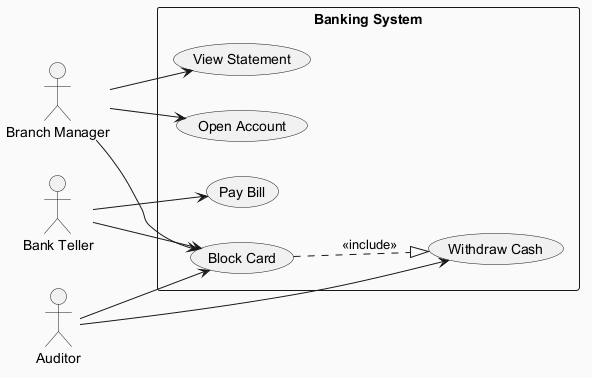

The diagram above was rendered by PlantUML. Its source (embedded in the PNG):
@startuml
skinparam backgroundColor #FAFAFA
skinparam classBackgroundColor #FFF3E0
skinparam classBorderColor #E65100
left to right direction
actor "Branch Manager" as BM
actor "Bank Teller" as BT
actor "Auditor" as A
rectangle "Banking System" {
  usecase "Open Account" as UC_OpenAccount
  usecase "Withdraw Cash" as UC_WithdrawCash
  usecase "View Statement" as UC_ViewStatement
  usecase "Block Card" as UC_BlockCard
  usecase "Pay Bill" as UC_PayBill
}
BM --> UC_BlockCard
BM --> UC_OpenAccount
BM --> UC_ViewStatement
BT --> UC_PayBill
BT --> UC_BlockCard
A --> UC_WithdrawCash
A --> UC_BlockCard
UC_BlockCard ..|> UC_WithdrawCash : <<include>>
@enduml